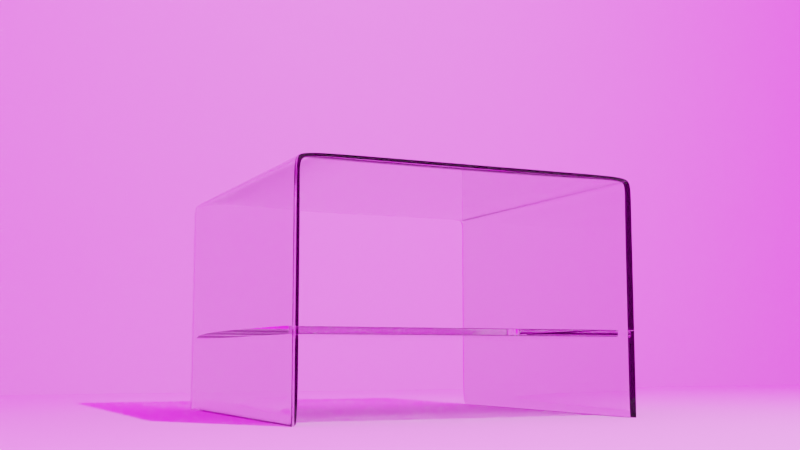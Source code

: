 # Source: Table.blend  (saved by Blender 2.80.75; exported with 4.5.12 LTS)
import bpy
from mathutils import Matrix  # noqa: F401  (used for matrix-valued properties, if any)

bpy.ops.wm.read_factory_settings(use_empty=True)
scene = bpy.context.scene
scene.name = 'Scene'

# ---- collections
col_collection = bpy.data.collections.new('Collection'); scene.collection.children.link(col_collection)

# ---- images (referenced by path relative to the original .blend; pixels are not part of the script)
import os
ASSET_DIR = os.environ.get("B2B_ASSET_DIR", "")  # directory of the original .blend (textures are referenced by path, not embedded)
HERE = os.path.dirname(os.path.abspath(__file__))  # packed textures are extracted next to this script under _unpacked/

def load_image(name, relpath, width, height, colorspace="sRGB"):
    """Load a texture the original file referenced (path relative to the .blend, or extracted next to this script)."""
    p = next((c for c in (os.path.join(HERE, relpath), os.path.join(ASSET_DIR, relpath)) if relpath and os.path.exists(c)), "")
    if p:
        img = bpy.data.images.load(p, check_existing=True)
        img.name = name
    else:  # same state as the original file: an image datablock whose file is absent (Cycles renders it pink)
        img = bpy.data.images.new(name, width, height)
        img.source = "FILE"
        img.filepath = "//" + (relpath or name)
    img.colorspace_settings.name = colorspace
    return img
img_ice_lake_ref_hdr = load_image('Ice_Lake_Ref.hdr', 'Ice_Lake_Ref.hdr', 1024, 1024, 'Linear Rec.709')

# ---- materials (node trees are filled in below, after node groups)
mat_material = bpy.data.materials.new('Material')
mat_material.alpha_threshold = 0.0
mat_material.use_raytrace_refraction = True
mat_material.use_screen_refraction = True
mat_material.thickness_mode = 'SLAB'
mat_material.line_color = (0.0, 0.0, 0.0, 1.0)

# ---- material node trees
mat_material.use_nodes = True; mat_material.node_tree.nodes.clear()
_N = mat_material.node_tree.nodes; _L = mat_material.node_tree.links
n0 = _N.new('ShaderNodeOutputMaterial'); n0.name = 'Material Output'; n0.location = (300, 300)
n1 = _N.new('ShaderNodeBsdfPrincipled'); n1.name = 'Principled BSDF'; n1.location = (10, 300)
n1.distribution = 'GGX'
n1.subsurface_method = 'BURLEY'
n1.inputs[2].default_value = 0.0
n1.inputs[3].default_value = 1.35
n1.inputs[18].default_value = 1.0
n1.inputs[27].default_value = (0.0, 0.0, 0.0, 1.0)
n1.inputs[28].default_value = 1.0
_L.new(n1.outputs[0], n0.inputs[0])
n0.is_active_output = True

# ---- world
world_world = bpy.data.worlds.new('World'); scene.world = world_world
world_world.use_nodes = True; world_world.node_tree.nodes.clear()
_N = world_world.node_tree.nodes; _L = world_world.node_tree.links
n0 = _N.new('ShaderNodeOutputWorld'); n0.name = 'World Output'; n0.location = (300, 300)
n1 = _N.new('ShaderNodeBackground'); n1.name = 'Background'; n1.location = (10, 300)
n1.inputs[1].default_value = 2.7
n2 = _N.new('ShaderNodeTexEnvironment'); n2.name = 'Environment Texture'; n2.location = (-280, 280)
n2.image = img_ice_lake_ref_hdr
_L.new(n1.outputs[0], n0.inputs[0])
_L.new(n2.outputs[0], n1.inputs[0])
n0.is_active_output = True
world_world.color = (0.05088, 0.05088, 0.05088)
world_world.use_sun_shadow = False
world_world.sun_shadow_jitter_overblur = 0.0

# ---- cameras
cam_camera = bpy.data.cameras.new('Camera')
cam_camera.clip_end = 100.0
cam_camera.ortho_scale = 7.314

# ---- lights
light_light = bpy.data.lights.new('Light', 'POINT')
light_light.transmission_factor = 0.0
light_light.energy = 1000.0
light_light.shadow_soft_size = 0.1
light_light.shadow_maximum_resolution = 0.006
light_light.use_absolute_resolution = True

# ---- meshes
me_cube = bpy.data.meshes.new('Cube')
me_cube.from_pydata([(1.0, 1.0, 1.0), (1.0, 1.0, -1.0), (1.0, -1.0, 1.0), (1.0, -1.0, -1.0), (-1.0, 1.0, 1.0), (-1.0, 1.0, -1.0), (-1.0, -1.0, 1.0), (-1.0, -1.0, -1.0), (-1.0, -1.0, 0.9147), (1.0, -1.0, 0.9147), (1.0, 1.0, 0.9147), (-1.0, 1.0, 0.9147), (1.0, -1.0, -1.0), (-1.0, -1.0, -1.0), (1.0, 1.0, -1.0), (-1.0, 1.0, -1.0), (1.0, 1.0, -1.0), (1.0, -1.0, 1.0), (1.0, -1.0, -1.0), (1.0, 1.0, 1.0), (1.0, -1.0, 0.9147), (1.0, 1.0, 0.9147), (1.0, -1.0, -1.0), (1.0, 1.0, -1.0), (-1.0, 1.0, -1.0), (-1.0, -1.0, 1.0), (-1.0, -1.0, 0.9147), (-1.0, -1.0, -1.0), (-1.0, -1.0, -1.0), (-1.0, 1.0, 1.0), (-1.0, 1.0, 0.9147), (-1.0, 1.0, -1.0), (1.0, -0.6945, 1.0), (-1.0, -0.6945, 1.0), (1.0, -0.6945, 1.0), (-1.0, -0.6945, 1.0), (-1.0, 0.6807, 1.0), (1.0, 0.6807, 1.0), (1.0, 0.6945, 1.0), (-1.0, 0.6945, 1.0), (0.9769, 0.9769, 0.9769), (0.9769, 0.9769, -0.9769), (0.9769, -0.9769, 0.9769), (0.9769, -0.9769, -0.9769), (-0.9769, 0.9769, 0.9769), (-0.9769, 0.9769, -0.9769), (-0.9769, -0.9769, 0.9769), (-0.9769, -0.9769, -0.9769), (-0.9763, -0.9763, 0.893), (0.9763, -0.9763, 0.893), (0.9763, 0.9763, 0.893), (-0.9763, 0.9763, 0.893), (0.9769, -0.9769, -0.9769), (-0.9769, -0.9769, -0.9769), (0.9769, 0.9769, -0.9769), (-0.9769, 0.9769, -0.9769), (0.9769, 0.9769, -0.9769), (1.0, -0.9717, 0.9717), (0.9769, -0.9769, -0.9769), (1.0, 0.9717, 0.9717), (1.0, -0.96, 0.9147), (1.0, 0.96, 0.9147), (1.0, -0.96, -1.0), (1.0, 0.96, -1.0), (-0.9769, 0.9769, -0.9769), (-1.0, -0.9717, 0.9717), (-1.0, -0.96, 0.9147), (-1.0, -0.96, -1.0), (-0.9769, -0.9769, -0.9769), (-1.0, 0.9717, 0.9717), (-1.0, 0.96, 0.9147), (-1.0, 0.96, -1.0), (0.9746, -0.6769, 0.9746), (-0.9746, -0.6769, 0.9746), (1.0, -0.6945, 0.96), (-1.0, -0.6945, 0.96), (-0.9745, 0.6634, 0.9745), (0.9745, 0.6634, 0.9745), (1.0, 0.6945, 0.96), (-1.0, 0.6945, 0.96), (-1.0, -1.0, -0.2668), (1.0, -1.0, -0.2668), (1.0, -1.0, -0.2668), (-1.0, -1.0, -0.2668), (-0.9767, -0.9767, -0.2609), (0.9767, -0.9767, -0.2609), (1.0, -0.96, -0.2668), (-1.0, -0.96, -0.2668), (1.0, 1.0, -0.267), (-1.0, 1.0, -0.267), (1.0, 1.0, -0.267), (-1.0, 1.0, -0.267), (0.9767, 0.9767, -0.2606), (-0.9767, 0.9767, -0.2606), (1.0, 0.96, -0.267), (-1.0, 0.96, -0.267), (1.0, -1.0, -0.3305), (1.0, -1.0, -0.3305), (-1.0, -1.0, -0.3305), (0.9767, -0.9767, -0.323), (1.0, -0.96, -0.3305), (-1.0, -0.96, -0.3305), (-1.0, -1.0, -0.3305), (-0.9767, -0.9767, -0.323), (1.0, 1.0, -0.3307), (-1.0, 1.0, -0.3307), (1.0, 1.0, -0.3307), (-1.0, 1.0, -0.3307), (0.9767, 0.9767, -0.3223), (-0.9767, 0.9767, -0.3223), (1.0, 0.96, -0.3307), (-1.0, 0.96, -0.3307), (0.8983, -1.0, -1.0), (0.8983, 1.0, 1.0), (0.8983, 1.0, 0.9147), (0.8983, 1.0, -1.0), (0.8983, 1.0, -1.0), (0.8983, -1.0, 1.0), (0.8983, -1.0, 0.9147), (0.8983, -1.0, -1.0), (0.8983, -0.6945, 1.0), (0.8983, 0.6945, 1.0), (0.8776, -0.9769, -0.9769), (0.8983, 0.9717, 0.9717), (0.8983, 0.96, 0.9147), (0.8983, 0.96, -1.0), (0.8776, 0.9769, -0.9769), (0.8983, -0.9717, 0.9717), (0.8983, -0.96, 0.9147), (0.8983, -0.96, -1.0), (0.8983, -0.6945, 0.96), (0.8983, 0.6945, 0.96), (0.8983, -0.96, -0.2668), (0.8983, -1.0, -0.2668), (0.8983, 0.96, -0.267), (0.8983, 1.0, -0.267), (0.8983, -1.0, -0.3305), (0.8983, -0.96, -0.3305), (0.8983, 1.0, -0.3307), (0.8983, 0.96, -0.3307), (-0.8983, 1.0, -1.0), (-0.8983, -1.0, 1.0), (-0.8983, -1.0, 0.9147), (-0.8983, -1.0, -1.0), (-0.8782, 0.9769, -0.9769), (-0.8983, -0.9717, 0.9717), (-0.8983, -0.96, 0.9147), (-0.8983, -0.96, -1.0), (-0.8983, -1.0, -0.2668), (-0.8983, 0.96, -0.267), (-0.8983, -1.0, -0.3305), (-0.8983, 0.96, -0.3307), (-0.8983, -1.0, -1.0), (-0.8983, 1.0, 1.0), (-0.8983, 1.0, 0.9147), (-0.8983, 1.0, -1.0), (-0.8983, -0.6945, 1.0), (-0.8983, 0.6945, 1.0), (-0.8782, -0.9769, -0.9769), (-0.8983, 0.9717, 0.9717), (-0.8983, 0.96, 0.9147), (-0.8983, 0.96, -1.0), (-0.8983, -0.6945, 0.96), (-0.8983, 0.6945, 0.96), (-0.8983, -0.96, -0.2668), (-0.8983, 1.0, -0.267), (-0.8983, -0.96, -0.3305), (-0.8983, 1.0, -0.3307), (-0.8983, 0.8888, -0.2668), (0.8983, 0.8888, -0.2668), (-0.8983, 0.8888, -0.3305), (0.8983, 0.8888, -0.3305), (0.8983, -0.96, -0.2668), (-0.8983, -0.96, -0.2668), (-0.8983, -0.96, -0.3305), (0.8983, -0.96, -0.3305), (0.8983, -0.96, -0.2668), (-0.8983, -0.96, -0.3305), (-0.8983, -0.96, -0.2668), (0.8983, -0.96, -0.3305), (0.8983, 0.8888, -0.2668), (-0.8983, 0.8888, -0.3305), (-0.8983, 0.8888, -0.2668), (0.8983, 0.8888, -0.3305), (0.8983, 0.96, -0.267), (-0.8983, 0.96, -0.267), (0.8983, 0.96, -0.3307), (-0.8983, 0.96, -0.3307), (0.8983, 0.96, -0.267), (-0.8983, 0.96, -0.267), (0.8983, 0.96, -0.3307), (-0.8983, 0.96, -0.3307), (0.8983, 0.9717, 0.9717), (0.8983, 0.96, 0.9147), (0.8983, -0.6945, 0.96), (0.8983, 0.6945, 0.96), (0.8983, -0.96, -0.2668), (0.8983, -0.9717, 0.9717), (0.8983, -0.96, 0.9147), (0.8983, 0.96, -0.267), (0.8983, 0.8888, -0.2668), (0.8983, -0.96, -0.2668), (0.8983, -0.96, -0.2668), (0.8983, 0.8888, -0.2668), (0.8983, 0.96, -0.267), (0.8983, 0.96, -0.267), (-0.8983, -1.0, -1.0), (-0.8983, 1.0, 1.0), (-0.8983, 1.0, 0.9147), (-0.8983, 1.0, -1.0), (-0.8983, -0.6945, 1.0), (-0.8983, 0.6945, 1.0), (-0.8782, -0.9769, -0.9769), (-0.8983, 0.96, -1.0), (-0.8983, 1.0, -0.267), (-0.8983, -0.96, -0.3305), (-0.8983, 1.0, -0.3307), (-0.8983, 1.0, -1.0), (-0.8983, -1.0, 1.0), (-0.8983, -1.0, 0.9147), (-0.8983, -1.0, -1.0), (-0.8782, 0.9769, -0.9769), (-0.8983, -0.96, -1.0), (-0.8983, -1.0, -0.2668), (-0.8983, -1.0, -0.3305), (-0.8983, 0.96, -0.3307), (-0.8983, 0.8888, -0.3305), (-0.8983, -0.96, -0.3305), (-0.8983, -0.96, -0.3305), (-0.8983, 0.8888, -0.3305), (-0.8983, 0.96, -0.3307), (-0.8983, 0.96, -0.3307), (0.8983, -1.0, -1.0), (0.8983, 1.0, 1.0), (0.8983, 1.0, 0.9147), (0.8983, 1.0, -1.0), (0.8983, -0.6945, 1.0), (0.8983, 0.6945, 1.0), (0.8776, -0.9769, -0.9769), (0.8983, 0.96, -1.0), (0.8983, 1.0, -0.267), (0.8983, -0.96, -0.3305), (0.8983, 1.0, -0.3307), (0.8983, 0.8888, -0.3305), (0.8983, -0.96, -0.3305), (0.8983, -0.96, -0.3305), (0.8983, 0.8888, -0.3305), (0.8983, 1.0, -1.0), (0.8983, -1.0, 1.0), (0.8983, -1.0, 0.9147), (0.8983, -1.0, -1.0), (0.8776, 0.9769, -0.9769), (0.8983, -0.96, -1.0), (0.8983, -1.0, -0.2668), (0.8983, -1.0, -0.3305), (0.8983, 0.96, -0.3307), (0.8983, 0.96, -0.3307), (0.8983, 0.96, -0.3307), (-0.8983, 1.0, -1.0), (-0.8983, -1.0, 1.0), (-0.8983, -1.0, 0.9147), (-0.8983, -1.0, -1.0), (-0.8782, 0.9769, -0.9769), (-0.8983, -0.96, -1.0), (-0.8983, -1.0, -0.2668), (-0.8983, -1.0, -0.3305), (-0.8983, 0.96, -0.3307), (-0.8983, 0.96, -0.3307), (-0.8983, 0.96, -0.3307), (-0.8983, -1.0, -1.0), (-0.8983, 1.0, 1.0), (-0.8983, 1.0, 0.9147), (-0.8983, 1.0, -1.0), (-0.8983, -0.6945, 1.0), (-0.8983, 0.6945, 1.0), (-0.8782, -0.9769, -0.9769), (-0.8983, 0.96, -1.0), (-0.8983, 1.0, -0.267), (-0.8983, -0.96, -0.3305), (-0.8983, 1.0, -0.3307), (-0.8983, 0.8888, -0.3305), (-0.8983, -0.96, -0.3305), (-0.8983, -0.96, -0.3305), (-0.8983, 0.8888, -0.3305)], [], [(35, 33, 6, 25), (26, 25, 6, 8), (21, 19, 0, 10), (83, 26, 8, 80), (90, 21, 10, 88), (28, 27, 13, 7), (16, 23, 14, 1), (116, 115, 23, 16), (3, 12, 22, 18), (135, 114, 21, 90), (81, 9, 20, 82), (114, 113, 19, 21), (9, 2, 17, 20), (32, 34, 17, 2), (11, 4, 29, 30), (89, 11, 30, 91), (5, 15, 31, 24), (152, 143, 27, 28), (148, 142, 26, 83), (142, 141, 25, 26), (156, 35, 25, 141), (157, 39, 35, 156), (37, 38, 34, 32), (39, 36, 33, 35), (29, 4, 36, 39), (0, 19, 38, 37), (153, 29, 39, 157), (75, 65, 46, 73), (66, 48, 46, 65), (61, 50, 40, 59), (87, 84, 48, 66), (94, 92, 50, 61), (68, 47, 53, 67), (56, 41, 54, 63), (126, 56, 63, 125), (43, 58, 62, 52), (134, 94, 61, 124), (85, 86, 60, 49), (124, 61, 59, 123), (49, 60, 57, 42), (72, 42, 57, 74), (51, 70, 69, 44), (93, 95, 70, 51), (45, 64, 71, 55), (158, 68, 67, 147), (164, 87, 66, 146), (146, 66, 65, 145), (162, 145, 65, 75), (163, 162, 75, 79), (77, 72, 74, 78), (79, 75, 73, 76), (69, 79, 76, 44), (40, 77, 78, 59), (159, 163, 79, 69), (5, 24, 64, 45), (1, 14, 54, 41), (8, 6, 46, 48), (12, 3, 43, 52), (15, 5, 45, 55), (32, 2, 42, 72), (3, 18, 58, 43), (36, 4, 44, 76), (80, 8, 48, 84), (2, 9, 49, 42), (10, 0, 40, 50), (4, 11, 51, 44), (96, 12, 52, 99), (7, 13, 53, 47), (88, 10, 50, 92), (105, 15, 55, 109), (16, 1, 41, 56), (152, 28, 68, 158), (116, 16, 56, 126), (28, 7, 47, 68), (37, 32, 72, 77), (6, 33, 73, 46), (33, 36, 76, 73), (0, 37, 77, 40), (9, 81, 85, 49), (102, 80, 84, 103), (166, 101, 87, 164), (99, 100, 86, 85), (101, 103, 84, 87), (150, 148, 83, 98), (96, 81, 82, 97), (98, 83, 80, 102), (11, 89, 93, 51), (104, 88, 92, 108), (109, 111, 95, 93), (139, 110, 94, 134), (110, 108, 92, 94), (105, 89, 91, 107), (138, 135, 90, 106), (106, 90, 88, 104), (27, 98, 102, 13), (12, 96, 97, 22), (143, 150, 98, 27), (67, 53, 103, 101), (52, 62, 100, 99), (147, 67, 101, 166), (13, 102, 103, 53), (81, 96, 99, 85), (23, 106, 104, 14), (115, 138, 106, 23), (15, 105, 107, 31), (63, 54, 108, 110), (125, 63, 110, 139), (55, 71, 111, 109), (14, 104, 108, 54), (89, 105, 109, 93), (239, 125, 139, 255), (235, 242, 138, 115), (62, 129, 137, 100), (22, 97, 136, 119), (242, 240, 135, 138), (97, 82, 133, 136), (100, 137, 132, 86), (247, 116, 126, 251), (18, 112, 122, 58), (59, 78, 131, 123), (78, 74, 130, 131), (74, 57, 127, 130), (60, 128, 127, 57), (86, 132, 128, 60), (58, 122, 129, 62), (193, 124, 123, 192), (199, 134, 124, 193), (251, 126, 125, 239), (19, 113, 121, 38), (38, 121, 120, 34), (34, 120, 117, 17), (20, 17, 117, 118), (82, 20, 118, 133), (18, 22, 119, 112), (234, 233, 113, 114), (240, 234, 114, 135), (247, 235, 115, 116), (24, 31, 155, 140), (91, 30, 154, 165), (30, 29, 153, 154), (64, 144, 161, 71), (95, 149, 160, 70), (70, 160, 159, 69), (24, 140, 144, 64), (111, 151, 149, 95), (107, 91, 165, 167), (31, 107, 167, 155), (71, 161, 151, 111), (222, 147, 166, 215), (220, 224, 150, 143), (224, 223, 148, 150), (203, 180, 169, 200), (206, 152, 158, 212), (192, 195, 163, 159), (195, 194, 162, 163), (194, 197, 145, 162), (198, 146, 145, 197), (196, 164, 146, 198), (212, 158, 147, 222), (207, 153, 157, 211), (211, 157, 156, 210), (210, 156, 141, 218), (219, 218, 141, 142), (223, 219, 142, 148), (206, 220, 143, 152), (229, 181, 170, 226), (181, 182, 168, 170), (180, 183, 171, 169), (132, 137, 175, 172), (166, 164, 173, 174), (215, 166, 174, 227), (196, 132, 172, 201), (172, 175, 179, 176), (174, 173, 178, 177), (227, 174, 177, 228), (201, 172, 176, 202), (205, 189, 168, 200), (190, 188, 169, 171), (257, 190, 171, 243), (189, 191, 170, 168), (176, 179, 183, 180), (177, 178, 182, 181), (228, 177, 181, 229), (202, 176, 180, 203), (149, 151, 187, 185), (255, 139, 186, 256), (139, 134, 184, 186), (199, 149, 185, 204), (185, 187, 191, 189), (256, 186, 190, 257), (186, 184, 188, 190), (204, 185, 189, 205), (184, 204, 205, 188), (134, 199, 204, 184), (178, 202, 203, 182), (188, 205, 200, 169), (173, 201, 202, 178), (164, 196, 201, 173), (132, 196, 198, 128), (128, 198, 197, 127), (130, 127, 197, 194), (131, 130, 194, 195), (123, 131, 195, 192), (182, 203, 200, 168), (149, 199, 193, 160), (160, 193, 192, 159), (187, 230, 231, 191), (151, 225, 230, 187), (282, 228, 229, 283), (191, 231, 226, 170), (281, 227, 228, 282), (278, 215, 227, 281), (283, 229, 226, 280), (269, 261, 220, 206), (264, 260, 219, 223), (260, 259, 218, 219), (273, 210, 218, 259), (274, 211, 210, 273), (270, 207, 211, 274), (275, 212, 222, 263), (269, 206, 212, 275), (265, 264, 223, 224), (261, 265, 224, 220), (263, 222, 215, 278), (140, 155, 209, 217), (165, 154, 208, 214), (154, 153, 207, 208), (144, 221, 213, 161), (140, 217, 221, 144), (167, 165, 214, 216), (155, 167, 216, 209), (161, 213, 225, 151), (129, 252, 241, 137), (119, 136, 254, 250), (136, 133, 253, 254), (112, 232, 238, 122), (122, 238, 252, 129), (113, 233, 237, 121), (121, 237, 236, 120), (120, 236, 248, 117), (118, 117, 248, 249), (133, 118, 249, 253), (112, 119, 250, 232), (183, 246, 243, 171), (137, 241, 244, 175), (175, 244, 245, 179), (179, 245, 246, 183), (267, 256, 257, 268), (266, 255, 256, 267), (268, 257, 243, 280), (258, 272, 235, 247), (277, 271, 234, 240), (271, 270, 233, 234), (262, 251, 239, 276), (258, 247, 251, 262), (279, 277, 240, 242), (272, 279, 242, 235), (276, 239, 255, 266), (213, 276, 266, 225), (209, 216, 279, 272), (216, 214, 277, 279), (217, 258, 262, 221), (221, 262, 276, 213), (208, 207, 270, 271), (214, 208, 271, 277), (217, 209, 272, 258), (231, 268, 280, 226), (225, 266, 267, 230), (230, 267, 268, 231), (252, 263, 278, 241), (250, 254, 265, 261), (254, 253, 264, 265), (232, 269, 275, 238), (238, 275, 263, 252), (233, 270, 274, 237), (237, 274, 273, 236), (236, 273, 259, 248), (249, 248, 259, 260), (253, 249, 260, 264), (232, 250, 261, 269), (246, 283, 280, 243), (241, 278, 281, 244), (244, 281, 282, 245), (245, 282, 283, 246)])
_uv = me_cube.uv_layers.new(name='UVMap')
_uv.uv.foreach_set('vector', [0.625, 0.2118, 0.3125, 0.1059, 0.625, 0.25, 0.625, 0.25, 0.6081, 0.5, 0.625, 0.5, 0.625, 0.5, 0.6081, 0.5, 0.8643, 0.75, 0.875, 0.75, 0.875, 0.75, 0.8643, 0.75, 0.4643, 0.5, 0.6081, 0.5, 0.6081, 0.5, 0.4643, 0.5, 0.7142, 0.75, 0.8643, 0.75, 0.8643, 0.75, 0.7142, 0.75, 0.1875, 0.25, 0.375, 0.5, 0.375, 0.5, 0.375, 0.5, 0.3125, 0.375, 0.625, 0.75, 0.625, 0.75, 0.625, 0.75, 0.3125, 0.3686, 0.625, 0.7373, 0.625, 0.75, 0.3125, 0.375, 0.375, 0.25, 0.375, 0.25, 0.375, 0.25, 0.1875, 0.125, 0.7142, 0.7373, 0.8643, 0.7373, 0.8643, 0.75, 0.7142, 0.75, 0.4643, 0.25, 0.6081, 0.25, 0.6081, 0.25, 0.4643, 0.25, 0.8643, 0.7373, 0.875, 0.7373, 0.875, 0.75, 0.8643, 0.75, 0.6081, 0.25, 0.625, 0.25, 0.625, 0.25, 0.6081, 0.25, 0.1875, 0.1059, 0.375, 0.2118, 0.375, 0.25, 0.375, 0.25, 0.8643, 0.5, 0.875, 0.5, 0.875, 0.5, 0.8643, 0.5, 0.7142, 0.5, 0.8643, 0.5, 0.8643, 0.5, 0.7142, 0.5, 0.625, 0.5, 0.625, 0.5, 0.625, 0.5, 0.3125, 0.25, 0.1875, 0.2417, 0.375, 0.4835, 0.375, 0.5, 0.1875, 0.25, 0.4643, 0.4835, 0.6081, 0.4835, 0.6081, 0.5, 0.4643, 0.5, 0.6081, 0.4835, 0.625, 0.4835, 0.625, 0.5, 0.6081, 0.5, 0.6085, 0.2118, 0.625, 0.2118, 0.625, 0.25, 0.6085, 0.25, 0.6085, 0.03991, 0.625, 0.03991, 0.625, 0.2118, 0.6085, 0.2118, 0.1698, 0.009977, 0.375, 0.03991, 0.375, 0.2118, 0.1875, 0.1059, 0.625, 0.03991, 0.3125, 0.01995, 0.3125, 0.1059, 0.625, 0.2118, 0.625, 0.0, 0.625, 0.0, 0.3125, 0.01995, 0.625, 0.03991, 0.375, 0.0, 0.375, 0.0, 0.375, 0.03991, 0.1698, 0.009977, 0.6085, 0.0, 0.625, 0.0, 0.625, 0.03991, 0.6085, 0.03991, 0.625, 0.2118, 0.625, 0.25, 0.625, 0.25, 0.3125, 0.1059, 0.6081, 0.5, 0.6081, 0.5, 0.625, 0.5, 0.625, 0.5, 0.8643, 0.75, 0.8643, 0.75, 0.875, 0.75, 0.875, 0.75, 0.4643, 0.5, 0.4643, 0.5, 0.6081, 0.5, 0.6081, 0.5, 0.7142, 0.75, 0.7142, 0.75, 0.8643, 0.75, 0.8643, 0.75, 0.1875, 0.25, 0.375, 0.5, 0.375, 0.5, 0.375, 0.5, 0.3125, 0.375, 0.625, 0.75, 0.625, 0.75, 0.625, 0.75, 0.3125, 0.3686, 0.3125, 0.375, 0.625, 0.75, 0.625, 0.7373, 0.375, 0.25, 0.1875, 0.125, 0.375, 0.25, 0.375, 0.25, 0.7142, 0.7373, 0.7142, 0.75, 0.8643, 0.75, 0.8643, 0.7373, 0.4643, 0.25, 0.4643, 0.25, 0.6081, 0.25, 0.6081, 0.25, 0.8643, 0.7373, 0.8643, 0.75, 0.875, 0.75, 0.875, 0.7373, 0.6081, 0.25, 0.6081, 0.25, 0.625, 0.25, 0.625, 0.25, 0.1875, 0.1059, 0.375, 0.25, 0.375, 0.25, 0.375, 0.2118, 0.8643, 0.5, 0.8643, 0.5, 0.875, 0.5, 0.875, 0.5, 0.7142, 0.5, 0.7142, 0.5, 0.8643, 0.5, 0.8643, 0.5, 0.625, 0.5, 0.3125, 0.25, 0.625, 0.5, 0.625, 0.5, 0.1875, 0.2417, 0.1875, 0.25, 0.375, 0.5, 0.375, 0.4835, 0.4643, 0.4835, 0.4643, 0.5, 0.6081, 0.5, 0.6081, 0.4835, 0.6081, 0.4835, 0.6081, 0.5, 0.625, 0.5, 0.625, 0.4835, 0.6085, 0.2118, 0.6085, 0.25, 0.625, 0.25, 0.625, 0.2118, 0.6085, 0.03991, 0.6085, 0.2118, 0.625, 0.2118, 0.625, 0.03991, 0.1698, 0.009977, 0.1875, 0.1059, 0.375, 0.2118, 0.375, 0.03991, 0.625, 0.03991, 0.625, 0.2118, 0.3125, 0.1059, 0.3125, 0.01995, 0.625, 0.0, 0.625, 0.03991, 0.3125, 0.01995, 0.625, 0.0, 0.375, 0.0, 0.1698, 0.009977, 0.375, 0.03991, 0.375, 0.0, 0.6085, 0.0, 0.6085, 0.03991, 0.625, 0.03991, 0.625, 0.0, 0.625, 0.5, 0.3125, 0.25, 0.3125, 0.25, 0.625, 0.5, 0.625, 0.75, 0.625, 0.75, 0.625, 0.75, 0.625, 0.75, 0.6081, 0.5, 0.625, 0.5, 0.625, 0.5, 0.6081, 0.5, 0.375, 0.25, 0.375, 0.25, 0.375, 0.25, 0.375, 0.25, 0.625, 0.5, 0.625, 0.5, 0.625, 0.5, 0.625, 0.5, 0.1875, 0.1059, 0.375, 0.25, 0.375, 0.25, 0.1875, 0.1059, 0.375, 0.25, 0.1875, 0.125, 0.1875, 0.125, 0.375, 0.25, 0.3125, 0.01995, 0.625, 0.0, 0.625, 0.0, 0.3125, 0.01995, 0.4643, 0.5, 0.6081, 0.5, 0.6081, 0.5, 0.4643, 0.5, 0.625, 0.25, 0.6081, 0.25, 0.6081, 0.25, 0.625, 0.25, 0.8643, 0.75, 0.875, 0.75, 0.875, 0.75, 0.8643, 0.75, 0.875, 0.5, 0.8643, 0.5, 0.8643, 0.5, 0.875, 0.5, 0.4565, 0.25, 0.375, 0.25, 0.375, 0.25, 0.4565, 0.25, 0.375, 0.5, 0.375, 0.5, 0.375, 0.5, 0.375, 0.5, 0.7142, 0.75, 0.8643, 0.75, 0.8643, 0.75, 0.7142, 0.75, 0.7034, 0.5, 0.625, 0.5, 0.625, 0.5, 0.7034, 0.5, 0.3125, 0.375, 0.625, 0.75, 0.625, 0.75, 0.3125, 0.375, 0.1875, 0.2417, 0.1875, 0.25, 0.1875, 0.25, 0.1875, 0.2417, 0.3125, 0.3686, 0.3125, 0.375, 0.3125, 0.375, 0.3125, 0.3686, 0.1875, 0.25, 0.375, 0.5, 0.375, 0.5, 0.1875, 0.25, 0.1698, 0.009977, 0.1875, 0.1059, 0.1875, 0.1059, 0.1698, 0.009977, 0.625, 0.25, 0.3125, 0.1059, 0.3125, 0.1059, 0.625, 0.25, 0.3125, 0.1059, 0.3125, 0.01995, 0.3125, 0.01995, 0.3125, 0.1059, 0.375, 0.0, 0.1698, 0.009977, 0.1698, 0.009977, 0.375, 0.0, 0.6081, 0.25, 0.4643, 0.25, 0.4643, 0.25, 0.6081, 0.25, 0.4565, 0.5, 0.4643, 0.5, 0.4643, 0.5, 0.4565, 0.5, 0.4565, 0.4835, 0.4565, 0.5, 0.4643, 0.5, 0.4643, 0.4835, 0.4565, 0.25, 0.4565, 0.25, 0.4643, 0.25, 0.4643, 0.25, 0.4565, 0.5, 0.4565, 0.5, 0.4643, 0.5, 0.4643, 0.5, 0.4565, 0.4835, 0.4643, 0.4835, 0.4643, 0.5, 0.4565, 0.5, 0.4565, 0.25, 0.4643, 0.25, 0.4643, 0.25, 0.4565, 0.25, 0.4565, 0.5, 0.4643, 0.5, 0.4643, 0.5, 0.4565, 0.5, 0.8643, 0.5, 0.7142, 0.5, 0.7142, 0.5, 0.8643, 0.5, 0.7034, 0.75, 0.7142, 0.75, 0.7142, 0.75, 0.7034, 0.75, 0.7034, 0.5, 0.7034, 0.5, 0.7142, 0.5, 0.7142, 0.5, 0.7034, 0.7373, 0.7034, 0.75, 0.7142, 0.75, 0.7142, 0.7373, 0.7034, 0.75, 0.7034, 0.75, 0.7142, 0.75, 0.7142, 0.75, 0.7034, 0.5, 0.7142, 0.5, 0.7142, 0.5, 0.7034, 0.5, 0.7034, 0.7373, 0.7142, 0.7373, 0.7142, 0.75, 0.7034, 0.75, 0.7034, 0.75, 0.7142, 0.75, 0.7142, 0.75, 0.7034, 0.75, 0.375, 0.5, 0.4565, 0.5, 0.4565, 0.5, 0.375, 0.5, 0.375, 0.25, 0.4565, 0.25, 0.4565, 0.25, 0.375, 0.25, 0.375, 0.4835, 0.4565, 0.4835, 0.4565, 0.5, 0.375, 0.5, 0.375, 0.5, 0.375, 0.5, 0.4565, 0.5, 0.4565, 0.5, 0.375, 0.25, 0.375, 0.25, 0.4565, 0.25, 0.4565, 0.25, 0.375, 0.4835, 0.375, 0.5, 0.4565, 0.5, 0.4565, 0.4835, 0.375, 0.5, 0.4565, 0.5, 0.4565, 0.5, 0.375, 0.5, 0.4643, 0.25, 0.4565, 0.25, 0.4565, 0.25, 0.4643, 0.25, 0.625, 0.75, 0.7034, 0.75, 0.7034, 0.75, 0.625, 0.75, 0.625, 0.7373, 0.7034, 0.7373, 0.7034, 0.75, 0.625, 0.75, 0.625, 0.5, 0.7034, 0.5, 0.7034, 0.5, 0.625, 0.5, 0.625, 0.75, 0.625, 0.75, 0.7034, 0.75, 0.7034, 0.75, 0.625, 0.7373, 0.625, 0.75, 0.7034, 0.75, 0.7034, 0.7373, 0.625, 0.5, 0.625, 0.5, 0.7034, 0.5, 0.7034, 0.5, 0.625, 0.75, 0.7034, 0.75, 0.7034, 0.75, 0.625, 0.75, 0.7142, 0.5, 0.7034, 0.5, 0.7034, 0.5, 0.7142, 0.5, 0.625, 0.7269, 0.625, 0.7373, 0.7034, 0.7373, 0.7034, 0.7373, 0.625, 0.7373, 0.7034, 0.7373, 0.7034, 0.7373, 0.625, 0.7373, 0.375, 0.25, 0.375, 0.2627, 0.4565, 0.2627, 0.4565, 0.25, 0.375, 0.25, 0.4565, 0.25, 0.4565, 0.2627, 0.375, 0.2627, 0.7034, 0.7373, 0.7142, 0.7373, 0.7142, 0.7373, 0.7034, 0.7373, 0.4565, 0.25, 0.4643, 0.25, 0.4643, 0.2627, 0.4565, 0.2627, 0.4565, 0.25, 0.4565, 0.2627, 0.4643, 0.2627, 0.4643, 0.25, 0.3125, 0.3686, 0.3125, 0.3686, 0.3125, 0.3686, 0.3125, 0.3686, 0.1875, 0.125, 0.1875, 0.1314, 0.1875, 0.1314, 0.1875, 0.125, 0.375, 0.0, 0.375, 0.03991, 0.3877, 0.03991, 0.3877, 0.0, 0.375, 0.03991, 0.375, 0.2118, 0.3877, 0.2118, 0.3877, 0.03991, 0.375, 0.2118, 0.375, 0.25, 0.3877, 0.25, 0.3877, 0.2118, 0.6081, 0.25, 0.6081, 0.2627, 0.625, 0.2627, 0.625, 0.25, 0.4643, 0.25, 0.4643, 0.2627, 0.6081, 0.2627, 0.6081, 0.25, 0.1875, 0.125, 0.1875, 0.1314, 0.375, 0.2627, 0.375, 0.25, 0.8643, 0.7373, 0.8643, 0.7373, 0.875, 0.7373, 0.875, 0.7373, 0.7142, 0.7373, 0.7142, 0.7373, 0.8643, 0.7373, 0.8643, 0.7373, 0.3125, 0.3686, 0.3125, 0.3686, 0.625, 0.7373, 0.625, 0.7269, 0.375, 0.0, 0.3877, 0.0, 0.3877, 0.03991, 0.375, 0.03991, 0.375, 0.03991, 0.3877, 0.03991, 0.3877, 0.2118, 0.375, 0.2118, 0.375, 0.2118, 0.3877, 0.2118, 0.3877, 0.25, 0.375, 0.25, 0.6081, 0.25, 0.625, 0.25, 0.625, 0.2627, 0.6081, 0.2627, 0.4643, 0.25, 0.6081, 0.25, 0.6081, 0.2627, 0.4643, 0.2627, 0.1875, 0.125, 0.375, 0.25, 0.375, 0.2627, 0.1875, 0.1314, 0.8643, 0.7373, 0.875, 0.7373, 0.875, 0.7373, 0.8643, 0.7373, 0.7142, 0.7373, 0.8643, 0.7373, 0.8643, 0.7373, 0.7142, 0.7373, 0.3125, 0.3686, 0.625, 0.7373, 0.625, 0.7373, 0.3125, 0.3686, 0.3125, 0.25, 0.625, 0.5, 0.625, 0.5165, 0.3125, 0.2583, 0.7142, 0.5, 0.8643, 0.5, 0.8643, 0.5165, 0.7142, 0.5165, 0.8643, 0.5, 0.875, 0.5, 0.875, 0.5165, 0.8643, 0.5165, 0.3125, 0.25, 0.3125, 0.2583, 0.625, 0.5165, 0.625, 0.5, 0.7142, 0.5, 0.7142, 0.5165, 0.8643, 0.5165, 0.8643, 0.5, 0.8643, 0.5, 0.8643, 0.5165, 0.875, 0.5165, 0.875, 0.5, 0.3125, 0.25, 0.3125, 0.2583, 0.3125, 0.2583, 0.3125, 0.25, 0.7034, 0.5, 0.7034, 0.5165, 0.7142, 0.5165, 0.7142, 0.5, 0.7034, 0.5, 0.7142, 0.5, 0.7142, 0.5165, 0.7034, 0.5165, 0.625, 0.5, 0.7034, 0.5, 0.7034, 0.5165, 0.625, 0.5165, 0.625, 0.5, 0.625, 0.5165, 0.7034, 0.5165, 0.7034, 0.5, 0.375, 0.4715, 0.375, 0.4835, 0.4565, 0.4835, 0.4565, 0.4835, 0.375, 0.4835, 0.4565, 0.4835, 0.4565, 0.4835, 0.375, 0.4835, 0.4565, 0.4835, 0.4643, 0.4835, 0.4643, 0.4835, 0.4565, 0.4835, 0.4643, 0.2627, 0.4643, 0.2627, 0.4643, 0.2627, 0.4643, 0.2627, 0.1875, 0.2417, 0.1875, 0.2417, 0.1875, 0.2417, 0.1875, 0.2417, 0.3877, 0.0, 0.3877, 0.03991, 0.6085, 0.03991, 0.6085, 0.0, 0.3877, 0.03991, 0.3877, 0.2118, 0.6085, 0.2118, 0.6085, 0.03991, 0.3877, 0.2118, 0.3877, 0.25, 0.6085, 0.25, 0.6085, 0.2118, 0.6081, 0.2627, 0.6081, 0.4835, 0.625, 0.4835, 0.625, 0.2627, 0.4643, 0.2627, 0.4643, 0.4835, 0.6081, 0.4835, 0.6081, 0.2627, 0.1875, 0.2417, 0.1875, 0.2417, 0.375, 0.4835, 0.375, 0.4715, 0.6085, 0.0, 0.6085, 0.0, 0.6085, 0.03991, 0.6085, 0.03991, 0.6085, 0.03991, 0.6085, 0.03991, 0.6085, 0.2118, 0.6085, 0.2118, 0.6085, 0.2118, 0.6085, 0.2118, 0.6085, 0.25, 0.6085, 0.25, 0.6081, 0.4835, 0.625, 0.4835, 0.625, 0.4835, 0.6081, 0.4835, 0.4643, 0.4835, 0.6081, 0.4835, 0.6081, 0.4835, 0.4643, 0.4835, 0.1875, 0.2417, 0.375, 0.4835, 0.375, 0.4835, 0.1875, 0.2417, 0.4565, 0.4835, 0.4565, 0.4835, 0.4565, 0.4835, 0.4565, 0.4835, 0.4565, 0.4835, 0.4643, 0.4835, 0.4643, 0.4835, 0.4565, 0.4835, 0.4643, 0.2627, 0.4565, 0.2627, 0.4565, 0.2627, 0.4643, 0.2627, 0.4643, 0.2627, 0.4565, 0.2627, 0.4565, 0.2627, 0.4643, 0.2627, 0.4565, 0.4835, 0.4643, 0.4835, 0.4643, 0.4835, 0.4565, 0.4835, 0.4565, 0.4835, 0.4565, 0.4835, 0.4565, 0.4835, 0.2283, 0.2417, 0.4643, 0.2627, 0.4643, 0.2627, 0.4643, 0.2627, 0.2321, 0.1314, 0.4643, 0.2627, 0.4565, 0.2627, 0.4565, 0.2627, 0.4643, 0.2627, 0.4565, 0.4835, 0.4643, 0.4835, 0.4643, 0.4835, 0.4565, 0.4835, 0.2283, 0.2417, 0.4565, 0.4835, 0.4565, 0.4835, 0.4565, 0.4835, 0.2321, 0.1314, 0.4643, 0.2627, 0.4643, 0.2627, 0.4643, 0.2627, 0.7142, 0.7373, 0.7142, 0.5165, 0.4643, 0.4835, 0.4643, 0.2627, 0.7034, 0.7373, 0.7142, 0.7373, 0.4643, 0.2627, 0.4565, 0.2627, 0.7034, 0.7373, 0.7034, 0.7373, 0.4565, 0.2627, 0.4565, 0.2627, 0.7142, 0.5165, 0.7034, 0.5165, 0.4565, 0.4835, 0.4643, 0.4835, 0.4643, 0.2627, 0.4565, 0.2627, 0.4565, 0.2627, 0.4643, 0.2627, 0.4565, 0.4835, 0.4643, 0.4835, 0.4643, 0.4835, 0.4565, 0.4835, 0.4565, 0.4835, 0.4565, 0.4835, 0.4565, 0.4835, 0.4565, 0.4835, 0.4643, 0.2627, 0.4643, 0.2627, 0.4643, 0.2627, 0.4643, 0.2627, 0.7142, 0.5165, 0.7034, 0.5165, 0.7034, 0.5165, 0.7142, 0.5165, 0.7034, 0.7373, 0.7034, 0.7373, 0.7034, 0.7373, 0.3517, 0.3686, 0.7034, 0.7373, 0.7142, 0.7373, 0.7142, 0.7373, 0.7034, 0.7373, 0.7142, 0.7373, 0.7142, 0.5165, 0.7142, 0.5165, 0.3571, 0.3686, 0.7142, 0.5165, 0.7034, 0.5165, 0.7034, 0.5165, 0.7142, 0.5165, 0.3517, 0.3686, 0.7034, 0.7373, 0.7034, 0.7373, 0.7034, 0.7373, 0.7034, 0.7373, 0.7142, 0.7373, 0.7142, 0.7373, 0.7034, 0.7373, 0.3571, 0.3686, 0.7142, 0.5165, 0.7142, 0.5165, 0.7142, 0.7373, 0.7142, 0.7373, 0.3571, 0.3686, 0.7142, 0.7373, 0.7142, 0.7373, 0.7142, 0.7373, 0.7142, 0.7373, 0.3571, 0.3686, 0.7142, 0.7373, 0.4643, 0.4835, 0.4643, 0.2627, 0.4643, 0.2627, 0.4643, 0.4835, 0.7142, 0.7373, 0.7142, 0.7373, 0.4643, 0.2627, 0.4643, 0.2627, 0.4643, 0.4835, 0.2321, 0.1314, 0.4643, 0.2627, 0.4643, 0.4835, 0.4643, 0.4835, 0.4643, 0.2627, 0.2321, 0.1314, 0.4643, 0.4835, 0.4643, 0.2627, 0.4643, 0.2627, 0.6081, 0.2627, 0.6081, 0.2627, 0.6081, 0.2627, 0.6081, 0.2627, 0.625, 0.2627, 0.625, 0.2627, 0.3877, 0.2118, 0.3877, 0.25, 0.3877, 0.25, 0.3877, 0.2118, 0.3877, 0.03991, 0.3877, 0.2118, 0.3877, 0.2118, 0.3877, 0.03991, 0.3877, 0.0, 0.3877, 0.03991, 0.3877, 0.03991, 0.3877, 0.0, 0.4643, 0.4835, 0.4643, 0.2627, 0.4643, 0.2627, 0.4643, 0.4835, 0.7142, 0.5165, 0.7142, 0.7373, 0.8643, 0.7373, 0.8643, 0.5165, 0.8643, 0.5165, 0.8643, 0.7373, 0.875, 0.7373, 0.875, 0.5165, 0.7034, 0.5165, 0.3517, 0.2583, 0.7034, 0.5165, 0.7034, 0.5165, 0.7034, 0.5165, 0.7034, 0.5165, 0.3517, 0.2583, 0.7034, 0.5165, 0.4565, 0.4835, 0.4565, 0.4835, 0.4565, 0.4835, 0.4565, 0.4835, 0.7034, 0.5165, 0.7034, 0.5165, 0.4565, 0.4835, 0.4565, 0.4835, 0.1712, 0.1813, 0.2283, 0.2417, 0.4565, 0.4835, 0.4565, 0.4835, 0.4565, 0.4835, 0.4565, 0.4835, 0.2283, 0.2417, 0.1712, 0.1813, 0.4565, 0.4835, 0.4565, 0.4835, 0.4565, 0.4835, 0.4565, 0.4835, 0.1875, 0.2417, 0.375, 0.4835, 0.375, 0.4835, 0.1875, 0.2417, 0.4643, 0.4835, 0.6081, 0.4835, 0.6081, 0.4835, 0.4643, 0.4835, 0.6081, 0.4835, 0.625, 0.4835, 0.625, 0.4835, 0.6081, 0.4835, 0.6085, 0.2118, 0.6085, 0.2118, 0.6085, 0.25, 0.6085, 0.25, 0.6085, 0.03991, 0.6085, 0.03991, 0.6085, 0.2118, 0.6085, 0.2118, 0.6085, 0.0, 0.6085, 0.0, 0.6085, 0.03991, 0.6085, 0.03991, 0.1875, 0.2417, 0.1875, 0.2417, 0.375, 0.4715, 0.3751, 0.4621, 0.1875, 0.2417, 0.1875, 0.2417, 0.1875, 0.2417, 0.1875, 0.2417, 0.4565, 0.4835, 0.4643, 0.4835, 0.4643, 0.4835, 0.4565, 0.4835, 0.375, 0.4835, 0.4565, 0.4835, 0.4565, 0.4835, 0.375, 0.4835, 0.3751, 0.4621, 0.375, 0.4715, 0.4565, 0.4835, 0.4565, 0.4835, 0.3125, 0.2583, 0.625, 0.5165, 0.625, 0.5165, 0.3125, 0.2583, 0.7142, 0.5165, 0.8643, 0.5165, 0.8643, 0.5165, 0.7142, 0.5165, 0.8643, 0.5165, 0.875, 0.5165, 0.875, 0.5165, 0.8643, 0.5165, 0.3125, 0.2583, 0.3125, 0.2583, 0.6251, 0.5286, 0.625, 0.5165, 0.3125, 0.2583, 0.3125, 0.2583, 0.3125, 0.2583, 0.3125, 0.2583, 0.7034, 0.5165, 0.7142, 0.5165, 0.7142, 0.5165, 0.7034, 0.5165, 0.625, 0.5165, 0.7034, 0.5165, 0.7034, 0.5165, 0.625, 0.5165, 0.625, 0.5165, 0.6251, 0.5286, 0.7034, 0.5165, 0.7034, 0.5165, 0.375, 0.2627, 0.375, 0.2732, 0.4565, 0.2627, 0.4565, 0.2627, 0.375, 0.2627, 0.4565, 0.2627, 0.4565, 0.2627, 0.375, 0.2627, 0.4565, 0.2627, 0.4643, 0.2627, 0.4643, 0.2627, 0.4565, 0.2627, 0.1875, 0.1314, 0.1875, 0.1314, 0.1875, 0.1314, 0.1875, 0.1314, 0.1875, 0.1314, 0.1875, 0.1314, 0.375, 0.2732, 0.375, 0.2627, 0.3877, 0.0, 0.3877, 0.0, 0.3877, 0.03991, 0.3877, 0.03991, 0.3877, 0.03991, 0.3877, 0.03991, 0.3877, 0.2118, 0.3877, 0.2118, 0.3877, 0.2118, 0.3877, 0.2118, 0.3877, 0.25, 0.3877, 0.25, 0.6081, 0.2627, 0.625, 0.2627, 0.625, 0.2627, 0.6081, 0.2627, 0.4643, 0.2627, 0.6081, 0.2627, 0.6081, 0.2627, 0.4643, 0.2627, 0.1875, 0.1314, 0.375, 0.2627, 0.375, 0.2627, 0.1875, 0.1314, 0.4565, 0.2627, 0.4565, 0.2627, 0.4565, 0.2627, 0.4565, 0.2627, 0.4565, 0.2627, 0.4565, 0.2627, 0.2283, 0.1314, 0.4565, 0.2627, 0.4565, 0.2627, 0.2283, 0.1314, 0.4565, 0.2627, 0.4565, 0.2627, 0.4565, 0.2627, 0.4565, 0.2627, 0.4565, 0.2627, 0.4565, 0.2627, 0.2638, 0.1937, 0.3517, 0.3686, 0.7034, 0.7373, 0.7034, 0.5165, 0.7034, 0.5165, 0.7034, 0.7373, 0.3517, 0.3686, 0.2638, 0.1937, 0.7034, 0.5165, 0.7034, 0.7373, 0.4565, 0.2627, 0.4565, 0.4835, 0.3125, 0.2583, 0.625, 0.5165, 0.625, 0.7373, 0.3125, 0.3686, 0.7142, 0.5165, 0.8643, 0.5165, 0.8643, 0.7373, 0.7142, 0.7373, 0.8643, 0.5165, 0.875, 0.5165, 0.875, 0.7373, 0.8643, 0.7373, 0.3125, 0.2583, 0.3125, 0.3686, 0.625, 0.7269, 0.6252, 0.5381, 0.3125, 0.2583, 0.3125, 0.3686, 0.3125, 0.3686, 0.3125, 0.2583, 0.7034, 0.5165, 0.7142, 0.5165, 0.7142, 0.7373, 0.7034, 0.7373, 0.625, 0.5165, 0.7034, 0.5165, 0.7034, 0.7373, 0.625, 0.7373, 0.6252, 0.5381, 0.625, 0.7269, 0.7034, 0.7373, 0.7034, 0.5165, 0.6251, 0.5286, 0.6252, 0.5381, 0.7034, 0.5165, 0.7034, 0.5165, 0.625, 0.5165, 0.7034, 0.5165, 0.7034, 0.5165, 0.625, 0.5165, 0.7034, 0.5165, 0.7142, 0.5165, 0.7142, 0.5165, 0.7034, 0.5165, 0.3125, 0.2583, 0.3125, 0.2583, 0.3125, 0.2583, 0.3125, 0.2583, 0.3125, 0.2583, 0.3125, 0.2583, 0.6252, 0.5381, 0.6251, 0.5286, 0.8643, 0.5165, 0.875, 0.5165, 0.875, 0.5165, 0.8643, 0.5165, 0.7142, 0.5165, 0.8643, 0.5165, 0.8643, 0.5165, 0.7142, 0.5165, 0.3125, 0.2583, 0.625, 0.5165, 0.625, 0.5165, 0.3125, 0.2583, 0.7034, 0.5165, 0.7034, 0.5165, 0.4565, 0.4835, 0.4565, 0.4835, 0.7034, 0.5165, 0.7034, 0.5165, 0.2638, 0.1937, 0.3517, 0.2583, 0.3517, 0.2583, 0.2638, 0.1937, 0.7034, 0.5165, 0.7034, 0.5165, 0.375, 0.2732, 0.3751, 0.4621, 0.4565, 0.4835, 0.4565, 0.2627, 0.375, 0.2627, 0.4565, 0.2627, 0.4565, 0.4835, 0.375, 0.4835, 0.4565, 0.2627, 0.4643, 0.2627, 0.4643, 0.4835, 0.4565, 0.4835, 0.1875, 0.1314, 0.1875, 0.2417, 0.1875, 0.2417, 0.1875, 0.1314, 0.1875, 0.1314, 0.1875, 0.2417, 0.3751, 0.4621, 0.375, 0.2732, 0.3877, 0.0, 0.6085, 0.0, 0.6085, 0.03991, 0.3877, 0.03991, 0.3877, 0.03991, 0.6085, 0.03991, 0.6085, 0.2118, 0.3877, 0.2118, 0.3877, 0.2118, 0.6085, 0.2118, 0.6085, 0.25, 0.3877, 0.25, 0.6081, 0.2627, 0.625, 0.2627, 0.625, 0.4835, 0.6081, 0.4835, 0.4643, 0.2627, 0.6081, 0.2627, 0.6081, 0.4835, 0.4643, 0.4835, 0.1875, 0.1314, 0.375, 0.2627, 0.375, 0.4835, 0.1875, 0.2417, 0.4565, 0.2627, 0.4565, 0.4835, 0.4565, 0.4835, 0.4565, 0.2627, 0.4565, 0.2627, 0.4565, 0.4835, 0.1712, 0.1813, 0.2283, 0.1314, 0.2283, 0.1314, 0.1712, 0.1813, 0.4565, 0.4835, 0.4565, 0.2627, 0.4565, 0.2627, 0.4565, 0.4835, 0.4565, 0.4835, 0.4565, 0.2627])
me_cube.materials.append(mat_material)
me_cube.use_remesh_preserve_volume = False
me_cube.use_remesh_preserve_attributes = False
me_cube.use_mirror_vertex_groups = False
me_cube.update()
me_plane = bpy.data.meshes.new('Plane')
me_plane.from_pydata([(-1.0, -1.0, 0.0), (1.0, -1.0, 0.0), (-1.0, 1.0, 0.0), (1.0, 1.0, 0.0)], [], [(0, 1, 3, 2)])
_uv = me_plane.uv_layers.new(name='UVMap')
_uv.uv.foreach_set('vector', [0.0, 0.0, 1.0, 0.0, 1.0, 1.0, 0.0, 1.0])
me_plane.use_remesh_preserve_volume = False
me_plane.use_remesh_preserve_attributes = False
me_plane.use_mirror_vertex_groups = False
me_plane.update()
me_plane_001 = bpy.data.meshes.new('Plane.001')
me_plane_001.from_pydata([(-1.0, -1.0, 0.0), (1.0, -1.0, 0.0), (-1.0, 1.0, 0.0), (1.0, 1.0, 0.0)], [], [(0, 1, 3, 2)])
_uv = me_plane_001.uv_layers.new(name='UVMap')
_uv.uv.foreach_set('vector', [0.0, 0.0, 1.0, 0.0, 1.0, 1.0, 0.0, 1.0])
me_plane_001.use_remesh_preserve_volume = False
me_plane_001.use_remesh_preserve_attributes = False
me_plane_001.use_mirror_vertex_groups = False
me_plane_001.update()

# ---- objects
ob_table = bpy.data.objects.new('Table', me_cube)
ob_light = bpy.data.objects.new('Light', light_light)
ob_camera = bpy.data.objects.new('Camera', cam_camera)
ob_floor = bpy.data.objects.new('floor', me_plane)
ob_wall = bpy.data.objects.new('wall ', me_plane_001)
ob_irradiancevolume = bpy.data.objects.new('IrradianceVolume', None)

# ---- transforms, parenting, visibility, modifiers, constraints
ob_table.location = (0.0, 0.0, 0.2697)
ob_table.scale = (1.0, 1.0, 0.6744)
ob_table.lock_rotations_4d = False
ob_table.empty_display_type = 'ARROWS'
ob_table.lineart.crease_threshold = 0.0
_m = ob_table.modifiers.new('Subdivision.001', 'SUBSURF')
_m.uv_smooth = 'PRESERVE_CORNERS'
_m.render_levels = 6
_m.show_only_control_edges = False
ob_light.location = (4.076, 1.005, 5.904)
ob_light.rotation_euler = (0.6503, 0.05522, 1.866)
ob_light.lock_rotations_4d = False
ob_light.empty_display_type = 'ARROWS'
ob_light.color = (0.0, 0.0, 0.0, 0.0)
ob_light.lineart.crease_threshold = 0.0
ob_camera.location = (6.107, -2.755, -0.07023)
ob_camera.rotation_euler = (1.69, 6.648e-07, 1.144)
ob_camera.lock_rotations_4d = False
ob_camera.empty_display_type = 'ARROWS'
ob_camera.color = (0.0, 0.0, 0.0, 0.0)
ob_camera.display_type = 'WIRE'
ob_camera.lineart.crease_threshold = 0.0
ob_floor.location = (-3.787, 1.741, -0.3966)
ob_floor.scale = (-6.962, -6.962, -6.962)
ob_floor.lineart.crease_threshold = 0.0
ob_wall.location = (-4.382, 2.317, 0.0)
ob_wall.rotation_euler = (-0.0, 1.571, 0.0)
ob_wall.scale = (7.351, 7.351, 7.351)
ob_wall.lineart.crease_threshold = 0.0
ob_irradiancevolume.location = (0.0, 0.0, 0.0)
ob_irradiancevolume.scale = (6.778, 6.778, 6.778)
ob_irradiancevolume.empty_image_offset = (0.0, 0.0)
ob_irradiancevolume.lineart.crease_threshold = 0.0

# ---- collection membership
col_collection.objects.link(ob_table)
col_collection.objects.link(ob_light)
col_collection.objects.link(ob_camera)
col_collection.objects.link(ob_floor)
col_collection.objects.link(ob_wall)
col_collection.objects.link(ob_irradiancevolume)

# ---- scene / render settings (as saved in the file)
scene.camera = ob_camera
scene.frame_start = 1; scene.frame_end = 250; scene.frame_set(2)
scene.render.engine = 'CYCLES'
scene.cycles.use_denoising = False
scene.cycles.samples = 150
scene.cycles.sampling_pattern = 'TABULATED_SOBOL'
scene.cycles.use_adaptive_sampling = False
scene.cycles.use_light_tree = False
scene.eevee.use_raytracing = True
scene.view_settings.view_transform = 'Filmic'
bpy.context.view_layer.update()
